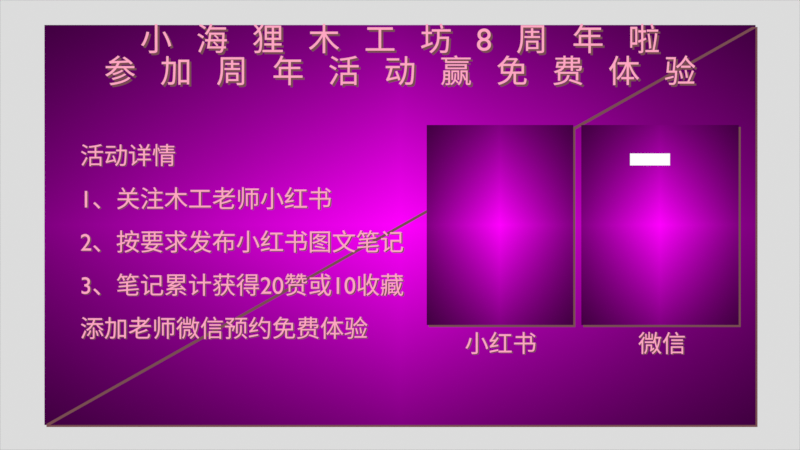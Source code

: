 # Source: blend.blend  (saved by Blender 5.2.45; exported with 4.5.12 LTS)
import bpy
from mathutils import Matrix  # noqa: F401  (used for matrix-valued properties, if any)

bpy.ops.wm.read_factory_settings(use_empty=True)
scene = bpy.context.scene
scene.name = 'Scene'

# ---- collections
col_origin = bpy.data.collections.new('Origin'); scene.collection.children.link(col_origin)
col_shadow = bpy.data.collections.new('Shadow'); scene.collection.children.link(col_shadow)
col_background = bpy.data.collections.new('Background'); scene.collection.children.link(col_background)
col_scene = bpy.data.collections.new('Scene'); scene.collection.children.link(col_scene)

# ---- images (referenced by path relative to the original .blend; pixels are not part of the script)
import os
ASSET_DIR = os.environ.get("B2B_ASSET_DIR", "")  # directory of the original .blend (textures are referenced by path, not embedded)
HERE = os.path.dirname(os.path.abspath(__file__))  # packed textures are extracted next to this script under _unpacked/

def load_image(name, relpath, width, height, colorspace="sRGB"):
    """Load a texture the original file referenced (path relative to the .blend, or extracted next to this script)."""
    p = next((c for c in (os.path.join(HERE, relpath), os.path.join(ASSET_DIR, relpath)) if relpath and os.path.exists(c)), "")
    if p:
        img = bpy.data.images.load(p, check_existing=True)
        img.name = name
    else:  # same state as the original file: an image datablock whose file is absent (Cycles renders it pink)
        img = bpy.data.images.new(name, width, height)
        img.source = "FILE"
        img.filepath = "//" + (relpath or name)
    img.colorspace_settings.name = colorspace
    return img
img_2_jpg = load_image('小红书名片2.JPG', '小红书名片2.JPG', 1024, 1024, 'sRGB')
img_1_jpg = load_image('微信名片1.JPG', '微信名片1.JPG', 1024, 1024, 'sRGB')
img_jpeg = load_image('工具墙模糊.jpeg', '工具墙模糊.jpeg', 1024, 1024, 'sRGB')

# ---- materials (node trees are filled in below, after node groups)
mat_words = bpy.data.materials.new('Words')
mat_img_4784 = bpy.data.materials.new('IMG_4784')
mat_1 = bpy.data.materials.new('微信名片1')
mat_shadow = bpy.data.materials.new('Shadow')
mat_x = bpy.data.materials.new('工具墙模糊')
mat_x_1 = bpy.data.materials.new('材质')
mat_001 = bpy.data.materials.new('材质.001')

# ---- material node trees
mat_words.use_nodes = True; mat_words.node_tree.nodes.clear()
_N = mat_words.node_tree.nodes; _L = mat_words.node_tree.links
n0 = _N.new('ShaderNodeOutputMaterial'); n0.name = '材质输出'; n0.location = (200, 100)
n1 = _N.new('ShaderNodeRGB'); n1.name = '颜色'; n1.location = (-221, 91)
n1.outputs[0].default_value = (1.0, 0.3866, 0.5398, 1.0)
_L.new(n1.outputs[0], n0.inputs[0])
n0.is_active_output = True
mat_img_4784.use_nodes = True; mat_img_4784.node_tree.nodes.clear()
_N = mat_img_4784.node_tree.nodes; _L = mat_img_4784.node_tree.links
n0 = _N.new('ShaderNodeOutputMaterial'); n0.name = '材质输出'; n0.location = (0, 0)
n1 = _N.new('ShaderNodeTexImage'); n1.name = '图像纹理'; n1.location = (-649, -64)
n1.image = img_2_jpg
n1.extension = 'CLIP'
_L.new(n1.outputs[0], n0.inputs[0])
n0.is_active_output = True
mat_1.use_nodes = True; mat_1.node_tree.nodes.clear()
_N = mat_1.node_tree.nodes; _L = mat_1.node_tree.links
n0 = _N.new('ShaderNodeOutputMaterial'); n0.name = 'Material Output'; n0.location = (58, -165)
n1 = _N.new('ShaderNodeTexImage'); n1.name = 'Image Texture'; n1.location = (-506, -147)
n1.image = img_1_jpg
n1.extension = 'CLIP'
_L.new(n1.outputs[0], n0.inputs[0])
n0.is_active_output = True
mat_shadow.use_nodes = True; mat_shadow.node_tree.nodes.clear()
_N = mat_shadow.node_tree.nodes; _L = mat_shadow.node_tree.links
n0 = _N.new('ShaderNodeOutputMaterial'); n0.name = '材质输出'; n0.location = (200, 100)
n1 = _N.new('ShaderNodeRGB'); n1.name = '颜色'; n1.location = (-221, 91)
n1.outputs[0].default_value = (0.1897, 0.07352, 0.08034, 1.0)
_L.new(n1.outputs[0], n0.inputs[0])
n0.is_active_output = True
mat_x.use_nodes = True; mat_x.node_tree.nodes.clear()
_N = mat_x.node_tree.nodes; _L = mat_x.node_tree.links
n0 = _N.new('ShaderNodeOutputMaterial'); n0.name = 'Material Output'; n0.location = (0, 0)
n1 = _N.new('ShaderNodeTexImage'); n1.name = 'Image Texture'; n1.location = (-400, 0)
n1.image = img_jpeg
n1.extension = 'CLIP'
_L.new(n1.outputs[0], n0.inputs[0])
n0.is_active_output = True
mat_x_1.use_nodes = True; mat_x_1.node_tree.nodes.clear()
_N = mat_x_1.node_tree.nodes; _L = mat_x_1.node_tree.links
n0 = _N.new('ShaderNodeOutputMaterial'); n0.name = '材质输出'; n0.location = (200, 100)
n1 = _N.new('ShaderNodeRGB'); n1.name = '颜色'; n1.location = (-211, 82)
n1.outputs[0].default_value = (0.7174, 0.7174, 0.7174, 1.0)
_L.new(n1.outputs[0], n0.inputs[0])
n0.is_active_output = True
mat_001.use_nodes = True; mat_001.node_tree.nodes.clear()
_N = mat_001.node_tree.nodes; _L = mat_001.node_tree.links
n0 = _N.new('ShaderNodeOutputMaterial'); n0.name = '材质输出'; n0.location = (200, 100)
n1 = _N.new('ShaderNodeRGB'); n1.name = '颜色'; n1.location = (-130, 101)
n1.outputs[0].default_value = (1.0, 1.0, 1.0, 1.0)
_L.new(n1.outputs[0], n0.inputs[0])
n0.is_active_output = True

# ---- world
world_world = bpy.data.worlds.new('World'); scene.world = world_world
world_world.use_nodes = True; world_world.node_tree.nodes.clear()
_N = world_world.node_tree.nodes; _L = world_world.node_tree.links
n0 = _N.new('ShaderNodeOutputWorld'); n0.name = 'World Output'; n0.location = (200, 100)
n1 = _N.new('ShaderNodeBackground'); n1.name = 'Background'; n1.location = (-200, 100)
n1.inputs[0].default_value = (0.05088, 0.05088, 0.05088, 1.0)
_L.new(n1.outputs[0], n0.inputs[0])
n0.is_active_output = True
world_world.color = (0.05088, 0.05088, 0.05088)
world_world.sun_shadow_jitter_overblur = 0.0

# ---- cameras
cam_camera_002 = bpy.data.cameras.new('Camera.002')
cam_camera_002.type = 'ORTHO'
cam_camera_002.passepartout_alpha = 0.6
cam_camera_002.ortho_scale = 2.0

# ---- meshes
me_img_4784 = bpy.data.meshes.new('IMG_4784')
me_img_4784.from_pydata([(-0.3664, -0.5, 0.0), (0.3664, -0.5, 0.0), (-0.3664, 0.5, 0.0), (0.3664, 0.5, 0.0)], [], [(0, 1, 3, 2)])
_uv = me_img_4784.uv_layers.new(name='UV贴图')
_uv.uv.foreach_set('vector', [0.0, 0.0, 1.0, 0.0, 1.0, 1.0, 0.0, 1.0])
me_img_4784.materials.append(mat_img_4784)
me_img_4784.update()
me_1 = bpy.data.meshes.new('微信名片1')
me_1.from_pydata([(-0.3936, -0.5, 0.0), (0.3936, -0.5, 0.0), (-0.3936, 0.5, 0.0), (0.3936, 0.5, 0.0)], [], [(0, 1, 3, 2)])
_uv = me_1.uv_layers.new(name='UVMap')
_uv.uv.foreach_set('vector', [0.0, 0.0, 1.0, 0.0, 1.0, 1.0, 0.0, 1.0])
me_1.materials.append(mat_1)
me_1.update()
me_001 = bpy.data.meshes.new('工具墙模糊.001')
me_001.from_pydata([(-0.8888, -0.5, 0.0), (0.8888, -0.5, 0.0), (-0.8888, 0.5, 0.0), (0.8888, 0.5, 0.0)], [], [(0, 1, 3, 2)])
_uv = me_001.uv_layers.new(name='UVMap')
_uv.uv.foreach_set('vector', [0.0, 0.0, 1.0, 0.0, 1.0, 1.0, 0.0, 1.0])
me_001.materials.append(mat_shadow)
me_001.update()
me_img_4784_002 = bpy.data.meshes.new('IMG_4784.002')
me_img_4784_002.from_pydata([(-0.3664, -0.5, 0.0), (0.3664, -0.5, 0.0), (-0.3664, 0.5, 0.0), (0.3664, 0.5, 0.0)], [], [(0, 1, 3, 2)])
_uv = me_img_4784_002.uv_layers.new(name='UV贴图')
_uv.uv.foreach_set('vector', [0.0, 0.0, 1.0, 0.0, 1.0, 1.0, 0.0, 1.0])
me_img_4784_002.materials.append(mat_shadow)
me_img_4784_002.update()
me_1_002 = bpy.data.meshes.new('微信名片1.002')
me_1_002.from_pydata([(-0.3936, -0.5, 0.0), (0.3936, -0.5, 0.0), (-0.3936, 0.5, 0.0), (0.3936, 0.5, 0.0)], [], [(0, 1, 3, 2)])
_uv = me_1_002.uv_layers.new(name='UVMap')
_uv.uv.foreach_set('vector', [0.0, 0.0, 1.0, 0.0, 1.0, 1.0, 0.0, 1.0])
me_1_002.materials.append(mat_shadow)
me_1_002.update()
me_x = bpy.data.meshes.new('工具墙模糊')
me_x.from_pydata([(-0.8888, -0.5, 0.0), (0.8888, -0.5, 0.0), (-0.8888, 0.5, 0.0), (0.8888, 0.5, 0.0)], [], [(0, 1, 3, 2)])
_uv = me_x.uv_layers.new(name='UVMap')
_uv.uv.foreach_set('vector', [0.0, 0.0, 1.0, 0.0, 1.0, 1.0, 0.0, 1.0])
me_x.materials.append(mat_x)
me_x.update()
me_x_1 = bpy.data.meshes.new('平面')
me_x_1.from_pydata([(-0.5, -0.5, 0.0), (0.5, -0.5, 0.0), (-0.5, 0.5, 0.0), (0.5, 0.5, 0.0)], [], [(0, 1, 3, 2)])
_uv = me_x_1.uv_layers.new(name='UV贴图')
_uv.uv.foreach_set('vector', [0.0, 0.0, 1.0, 0.0, 1.0, 1.0, 0.0, 1.0])
me_x_1.materials.append(mat_x_1)
me_x_1.update()
me_001_1 = bpy.data.meshes.new('平面.001')
me_001_1.from_pydata([(-0.05, -0.05, 0.0), (0.05, -0.05, 0.0), (-0.05, 0.05, 0.0), (0.05, 0.05, 0.0)], [], [(0, 1, 3, 2)])
_uv = me_001_1.uv_layers.new(name='UV贴图')
_uv.uv.foreach_set('vector', [0.0, 0.0, 1.0, 0.0, 1.0, 1.0, 0.0, 1.0])
me_001_1.materials.append(mat_001)
me_001_1.update()

# ---- curves / text
txt_001 = bpy.data.curves.new('文本.001', 'FONT')
txt_001.dimensions = '2D'
txt_001.body = '活动详情\n1、关注木工老师小红书\n2、按要求发布小红书图文笔记\n3、笔记累计获得20赞或10收藏\n添加老师微信预约免费体验'
txt_001.materials.append(mat_words)
txt_001.align_y = 'TOP'
txt_001.overflow = 'SCALE'
txt_001.size = 0.06
txt_001.small_caps_scale = 0.0
txt_001.space_line = 1.8
txt_001.offset_y = 0.2
txt_x = bpy.data.curves.new('文本', 'FONT')
txt_x.dimensions = '2D'
txt_x.body = '小海狸木工坊8周年啦\n参加周年活动赢免费体验'
txt_x.materials.append(mat_words)
txt_x.align_x = 'CENTER'
txt_x.align_y = 'TOP'
txt_x.overflow = 'SCALE'
txt_x.size = 0.08
txt_x.space_character = 2.5
txt_x.underline_height = 0.55
txt_004 = bpy.data.curves.new('文本.004', 'FONT')
txt_004.dimensions = '2D'
txt_004.body = '小红书'
txt_004.materials.append(mat_words)
txt_004.align_x = 'CENTER'
txt_004.align_y = 'TOP'
txt_004.overflow = 'SCALE'
txt_004.size = 0.06
txt_004.small_caps_scale = 0.0
txt_004.space_line = 1.8
txt_004.offset_y = 0.2
txt_006 = bpy.data.curves.new('文本.006', 'FONT')
txt_006.dimensions = '2D'
txt_006.body = '微信'
txt_006.materials.append(mat_words)
txt_006.align_x = 'CENTER'
txt_006.align_y = 'TOP'
txt_006.overflow = 'SCALE'
txt_006.size = 0.06
txt_006.small_caps_scale = 0.0
txt_006.space_line = 1.8
txt_006.offset_y = 0.2
txt_002 = bpy.data.curves.new('文本.002', 'FONT')
txt_002.dimensions = '2D'
txt_002.body = '小海狸木工坊8周年啦\n参加周年活动赢免费体验'
txt_002.materials.append(mat_shadow)
txt_002.align_x = 'CENTER'
txt_002.align_y = 'TOP'
txt_002.overflow = 'SCALE'
txt_002.size = 0.08
txt_002.space_character = 2.5
txt_002.underline_height = 0.55
txt_003 = bpy.data.curves.new('文本.003', 'FONT')
txt_003.dimensions = '2D'
txt_003.body = '活动详情\n1、关注木工老师小红书\n2、按要求发布小红书图文笔记\n3、笔记累计获得20赞或10收藏\n添加老师微信预约免费体验'
txt_003.materials.append(mat_shadow)
txt_003.align_y = 'TOP'
txt_003.overflow = 'SCALE'
txt_003.size = 0.06
txt_003.small_caps_scale = 0.0
txt_003.space_line = 1.8
txt_003.offset_y = 0.2
txt_005 = bpy.data.curves.new('文本.005', 'FONT')
txt_005.dimensions = '2D'
txt_005.body = '小红书'
txt_005.materials.append(mat_shadow)
txt_005.align_x = 'CENTER'
txt_005.align_y = 'TOP'
txt_005.overflow = 'SCALE'
txt_005.size = 0.06
txt_005.small_caps_scale = 0.0
txt_005.space_line = 1.8
txt_005.offset_y = 0.2
txt_007 = bpy.data.curves.new('文本.007', 'FONT')
txt_007.dimensions = '2D'
txt_007.body = '微信'
txt_007.materials.append(mat_shadow)
txt_007.align_x = 'CENTER'
txt_007.align_y = 'TOP'
txt_007.overflow = 'SCALE'
txt_007.size = 0.06
txt_007.small_caps_scale = 0.0
txt_007.space_line = 1.8
txt_007.offset_y = 0.2

# ---- objects
ob_content = bpy.data.objects.new('Content', txt_001)
ob_title = bpy.data.objects.new('Title', txt_x)
ob_redbook = bpy.data.objects.new('RedBook', me_img_4784)
ob_wechat = bpy.data.objects.new('Wechat', me_1)
ob_content_002 = bpy.data.objects.new('Content.002', txt_004)
ob_content_004 = bpy.data.objects.new('Content.004', txt_006)
ob_title_001 = bpy.data.objects.new('Title.001', txt_002)
ob_content_001 = bpy.data.objects.new('Content.001', txt_003)
ob_001 = bpy.data.objects.new('工具墙模糊.001', me_001)
ob_redbook_001 = bpy.data.objects.new('RedBook.001', me_img_4784_002)
ob_wechat_001 = bpy.data.objects.new('Wechat.001', me_1_002)
ob_content_003 = bpy.data.objects.new('Content.003', txt_005)
ob_content_005 = bpy.data.objects.new('Content.005', txt_007)
ob_background = bpy.data.objects.new('Background', me_x)
ob_background2 = bpy.data.objects.new('Background2', me_x_1)
ob_camera = bpy.data.objects.new('Camera', cam_camera_002)
ob_x = bpy.data.objects.new('平面', me_001_1)

# ---- transforms, parenting, visibility, modifiers, constraints
ob_content.location = (-0.8, 0.0, 0.0)
ob_title.location = (0.0, 0.5, 0.0)
ob_redbook.location = (0.25, 0.0, 0.0)
ob_redbook.scale = (0.5, 0.5, 0.5)
ob_wechat.location = (0.65, 0.0, 0.0)
ob_wechat.scale = (0.5, 0.5, 0.5)
ob_content_002.location = (0.2517, -0.4698, 0.0)
ob_content_004.location = (0.6551, -0.4698, 0.0)
ob_title_001.location = (0.005, 0.495, -0.01)
ob_content_001.location = (-0.797, -0.002, -0.01)
ob_001.location = (0.005, -0.005, -0.11)
ob_redbook_001.location = (0.255, -0.005, -0.001)
ob_redbook_001.scale = (0.5, 0.5, 0.5)
ob_wechat_001.location = (0.655, -0.005, -0.001)
ob_wechat_001.scale = (0.5, 0.5, 0.5)
ob_content_003.location = (0.2547, -0.4718, -0.01)
ob_content_005.location = (0.6581, -0.4718, -0.01)
ob_background.location = (0.0, 0.0, -0.11)
ob_background2.location = (0.0, 0.0, -0.12)
ob_background2.scale = (2.0, 1.125, 1.0)
ob_camera.location = (0.0, 0.0, 10.0)
ob_x.location = (0.625, 0.1639, 0.01)
ob_x.scale = (1.0, 0.3, 1.0)

# ---- collection membership
col_origin.objects.link(ob_content)
col_origin.objects.link(ob_title)
col_origin.objects.link(ob_redbook)
col_origin.objects.link(ob_wechat)
col_origin.objects.link(ob_content_002)
col_origin.objects.link(ob_content_004)
col_shadow.objects.link(ob_title_001)
col_shadow.objects.link(ob_content_001)
col_shadow.objects.link(ob_001)
col_shadow.objects.link(ob_redbook_001)
col_shadow.objects.link(ob_wechat_001)
col_shadow.objects.link(ob_content_003)
col_shadow.objects.link(ob_content_005)
col_background.objects.link(ob_background)
col_background.objects.link(ob_background2)
col_scene.objects.link(ob_camera)
col_scene.objects.link(ob_x)

# ---- scene / render settings (as saved in the file)
scene.camera = ob_camera
scene.frame_start = 1; scene.frame_end = 250; scene.frame_set(16)
scene.render.engine = 'BLENDER_EEVEE_NEXT'
scene.render.bake_bias = 0.0
scene.render.bake_samples = 0
scene.render.compositor_device = 'GPU'
scene.cycles.use_fast_gi = True
scene.eevee.use_volume_custom_range = False
scene.eevee.fast_gi_thickness_near = 0.1
scene.eevee.fast_gi_thickness_far = 0.0
scene.eevee.ray_tracing_options.screen_trace_thickness = 0.1
scene.view_settings.look = 'Medium High Contrast'
scene.view_settings.view_transform = 'Standard'
bpy.context.view_layer.update()

# ---- added for rendering (the .blend has no usable light): sun
light_auto_sun = bpy.data.lights.new('AutoSun', 'SUN')
light_auto_sun.energy = 3.0
light_auto_sun.angle = 0.0523599
ob_auto_sun = bpy.data.objects.new('AutoSun', light_auto_sun)
scene.collection.objects.link(ob_auto_sun)
ob_auto_sun.rotation_euler = (0.872665, 0.174533, 0.523599)
bpy.context.view_layer.update()
